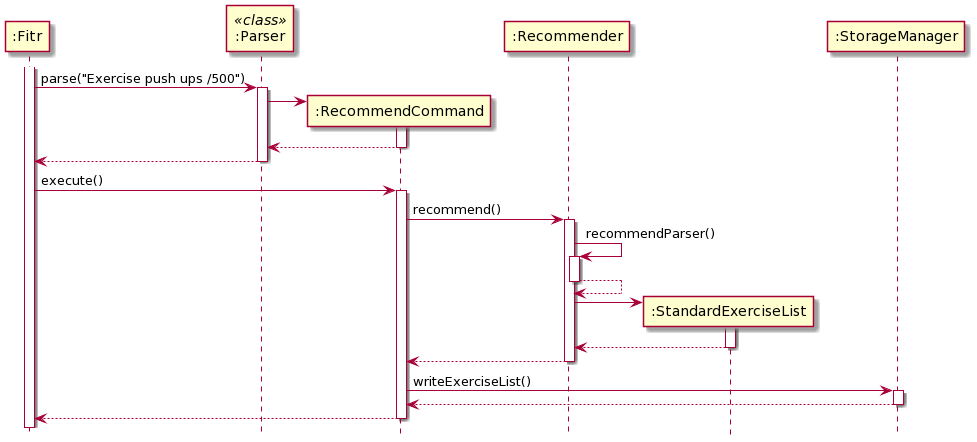

The diagram above was rendered by PlantUML. Its source (embedded in the PNG):
@startuml
participant ":Fitr" as fitr
participant ":Parser" as Parser << class >>
participant ":RecommendCommand" as RecommendCommand
participant ":Recommender" as Recommender


activate fitr
fitr -> Parser : parse("Exercise push ups /500")
activate Parser

create RecommendCommand
Parser-> RecommendCommand

activate RecommendCommand
return
return
deactivate Parser

fitr -> RecommendCommand : execute()
activate RecommendCommand

RecommendCommand -> Recommender: recommend()
activate Recommender
Recommender -> Recommender : recommendParser()
activate Recommender
return
create ":StandardExerciseList"
Recommender -> ":StandardExerciseList"
activate ":StandardExerciseList"
return
return
RecommendCommand -> ":StorageManager" : writeExerciseList()
activate ":StorageManager"
return

return
hide footbox
@enduml